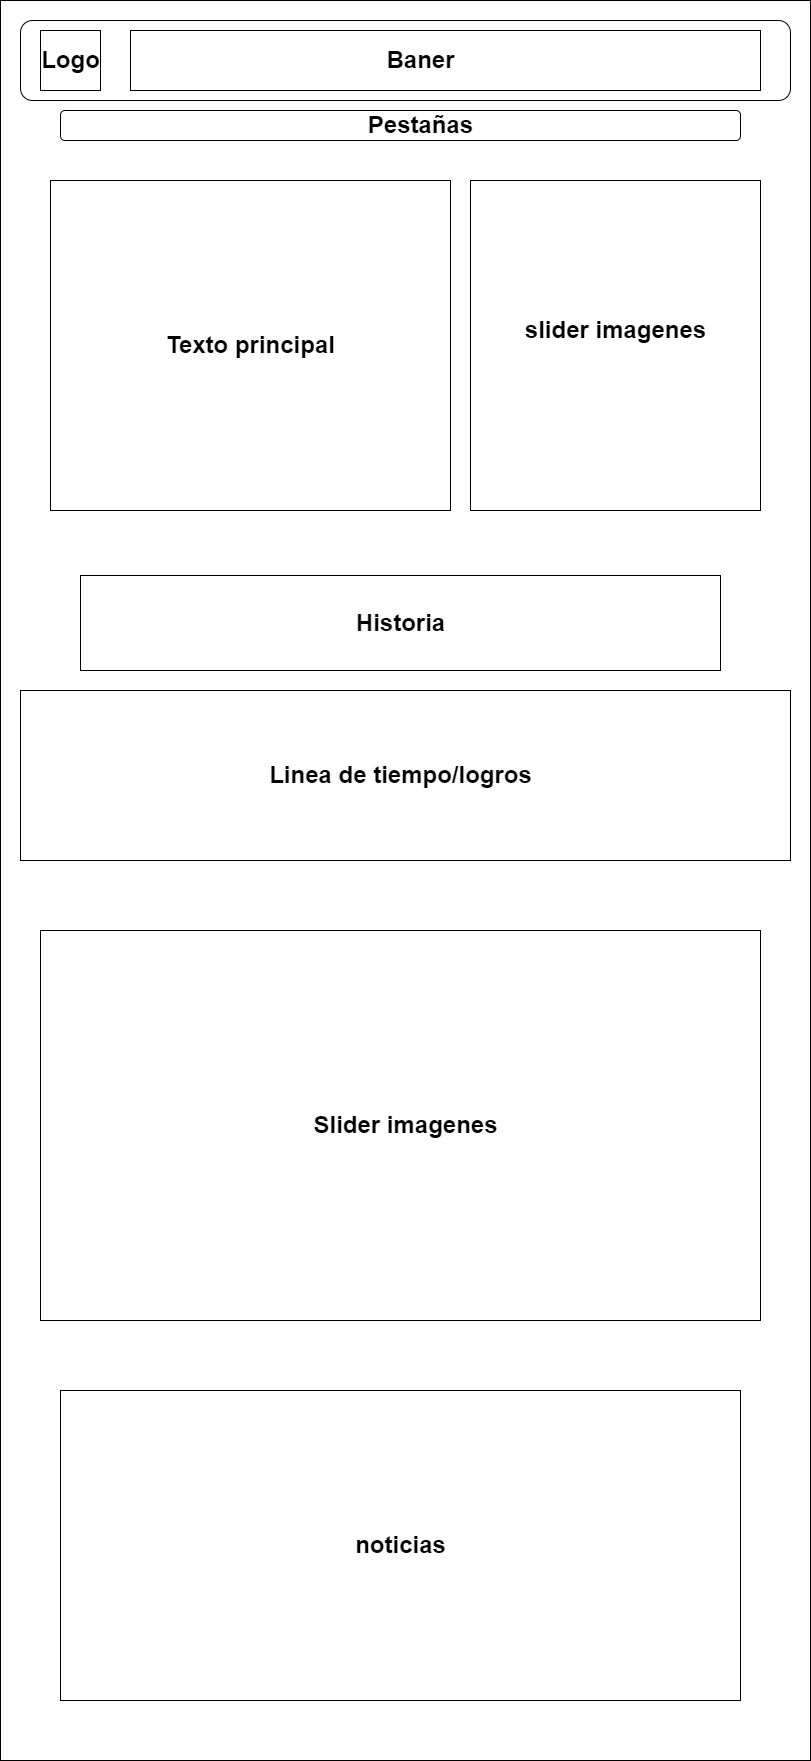

The diagram above was exported from draw.io. Its source (the exported page's mxGraphModel, read from the mxfile embedded in the PNG):
<mxGraphModel dx="1422" dy="790" grid="1" gridSize="10" guides="1" tooltips="1" connect="1" arrows="1" fold="1" page="1" pageScale="1" pageWidth="827" pageHeight="1169" math="0" shadow="0">
  <root>
    <mxCell id="0" />
    <mxCell id="1" parent="0" />
    <mxCell id="A8ynGFlGnWANzp3Xiw6e-2" value="" style="rounded=0;whiteSpace=wrap;html=1;" parent="1" vertex="1">
      <mxGeometry x="10" y="10" width="810" height="1760" as="geometry" />
    </mxCell>
    <mxCell id="A8ynGFlGnWANzp3Xiw6e-3" value="" style="rounded=1;whiteSpace=wrap;html=1;" parent="1" vertex="1">
      <mxGeometry x="30" y="30" width="770" height="80" as="geometry" />
    </mxCell>
    <mxCell id="A8ynGFlGnWANzp3Xiw6e-4" value="" style="whiteSpace=wrap;html=1;aspect=fixed;" parent="1" vertex="1">
      <mxGeometry x="50" y="40" width="60" height="60" as="geometry" />
    </mxCell>
    <mxCell id="A8ynGFlGnWANzp3Xiw6e-7" value="" style="rounded=0;whiteSpace=wrap;html=1;" parent="1" vertex="1">
      <mxGeometry x="140" y="40" width="630" height="60" as="geometry" />
    </mxCell>
    <mxCell id="A8ynGFlGnWANzp3Xiw6e-10" value="" style="rounded=1;whiteSpace=wrap;html=1;" parent="1" vertex="1">
      <mxGeometry x="70" y="120" width="680" height="30" as="geometry" />
    </mxCell>
    <mxCell id="A8ynGFlGnWANzp3Xiw6e-18" value="" style="rounded=0;whiteSpace=wrap;html=1;" parent="1" vertex="1">
      <mxGeometry x="60" y="190" width="400" height="330" as="geometry" />
    </mxCell>
    <mxCell id="A8ynGFlGnWANzp3Xiw6e-21" value="Texto principal" style="text;strokeColor=none;fillColor=none;html=1;fontSize=24;fontStyle=1;verticalAlign=middle;align=center;" parent="1" vertex="1">
      <mxGeometry x="210" y="335" width="100" height="40" as="geometry" />
    </mxCell>
    <mxCell id="A8ynGFlGnWANzp3Xiw6e-22" value="Pestañas" style="text;strokeColor=none;fillColor=none;html=1;fontSize=24;fontStyle=1;verticalAlign=middle;align=center;" parent="1" vertex="1">
      <mxGeometry x="250" y="120" width="360" height="30" as="geometry" />
    </mxCell>
    <mxCell id="A8ynGFlGnWANzp3Xiw6e-24" value="Baner" style="text;strokeColor=none;fillColor=none;html=1;fontSize=24;fontStyle=1;verticalAlign=middle;align=center;" parent="1" vertex="1">
      <mxGeometry x="380" y="50" width="100" height="40" as="geometry" />
    </mxCell>
    <mxCell id="A8ynGFlGnWANzp3Xiw6e-25" value="Logo" style="text;strokeColor=none;fillColor=none;html=1;fontSize=24;fontStyle=1;verticalAlign=middle;align=center;" parent="1" vertex="1">
      <mxGeometry x="30" y="50" width="100" height="40" as="geometry" />
    </mxCell>
    <mxCell id="A8ynGFlGnWANzp3Xiw6e-26" value="" style="rounded=0;whiteSpace=wrap;html=1;" parent="1" vertex="1">
      <mxGeometry x="480" y="190" width="290" height="330" as="geometry" />
    </mxCell>
    <mxCell id="A8ynGFlGnWANzp3Xiw6e-27" value="slider imagenes" style="text;strokeColor=none;fillColor=none;html=1;fontSize=24;fontStyle=1;verticalAlign=middle;align=center;" parent="1" vertex="1">
      <mxGeometry x="575" y="320" width="100" height="40" as="geometry" />
    </mxCell>
    <mxCell id="A8ynGFlGnWANzp3Xiw6e-28" value="" style="rounded=0;whiteSpace=wrap;html=1;" parent="1" vertex="1">
      <mxGeometry x="90" y="585" width="640" height="95" as="geometry" />
    </mxCell>
    <mxCell id="A8ynGFlGnWANzp3Xiw6e-29" value="Historia" style="text;strokeColor=none;fillColor=none;html=1;fontSize=24;fontStyle=1;verticalAlign=middle;align=center;" parent="1" vertex="1">
      <mxGeometry x="360" y="612.5" width="100" height="40" as="geometry" />
    </mxCell>
    <mxCell id="A8ynGFlGnWANzp3Xiw6e-30" value="" style="rounded=0;whiteSpace=wrap;html=1;" parent="1" vertex="1">
      <mxGeometry x="30" y="700" width="770" height="170" as="geometry" />
    </mxCell>
    <mxCell id="A8ynGFlGnWANzp3Xiw6e-31" value="Linea de tiempo/logros" style="text;strokeColor=none;fillColor=none;html=1;fontSize=24;fontStyle=1;verticalAlign=middle;align=center;" parent="1" vertex="1">
      <mxGeometry x="360" y="765" width="100" height="40" as="geometry" />
    </mxCell>
    <mxCell id="A8ynGFlGnWANzp3Xiw6e-32" value="" style="rounded=0;whiteSpace=wrap;html=1;" parent="1" vertex="1">
      <mxGeometry x="50" y="940" width="720" height="390" as="geometry" />
    </mxCell>
    <mxCell id="A8ynGFlGnWANzp3Xiw6e-33" value="Slider imagenes" style="text;strokeColor=none;fillColor=none;html=1;fontSize=24;fontStyle=1;verticalAlign=middle;align=center;" parent="1" vertex="1">
      <mxGeometry x="365" y="1115" width="100" height="40" as="geometry" />
    </mxCell>
    <mxCell id="A8ynGFlGnWANzp3Xiw6e-34" value="" style="rounded=0;whiteSpace=wrap;html=1;" parent="1" vertex="1">
      <mxGeometry x="70" y="1400" width="680" height="310" as="geometry" />
    </mxCell>
    <mxCell id="A8ynGFlGnWANzp3Xiw6e-35" value="noticias" style="text;strokeColor=none;fillColor=none;html=1;fontSize=24;fontStyle=1;verticalAlign=middle;align=center;" parent="1" vertex="1">
      <mxGeometry x="360" y="1535" width="100" height="40" as="geometry" />
    </mxCell>
  </root>
</mxGraphModel>